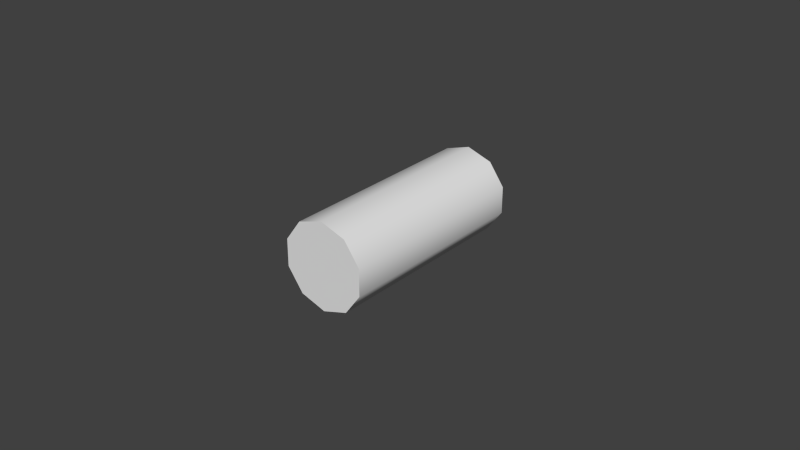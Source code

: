 # Source: casing.blend  (saved by Blender 2.77.0; exported with 4.5.12 LTS)
import bpy
from mathutils import Matrix  # noqa: F401  (used for matrix-valued properties, if any)

bpy.ops.wm.read_factory_settings(use_empty=True)
scene = bpy.context.scene
scene.name = 'Scene'

# ---- collections
col_collection_1 = bpy.data.collections.new('Collection 1'); scene.collection.children.link(col_collection_1)

# ---- world
world_world = bpy.data.worlds.new('World'); scene.world = world_world
world_world.color = (0.05088, 0.05088, 0.05088)
world_world.use_sun_shadow = False
world_world.sun_shadow_jitter_overblur = 0.0
world_world.cycles.sampling_method = 'NONE'
world_world.cycles.sample_map_resolution = 256

# ---- meshes
me_cylinder = bpy.data.meshes.new('Cylinder')
me_cylinder.from_pydata([(2.242e-08, 0.03288, 0.01397), (2.242e-08, -0.03288, 0.01397), (0.008208, 0.03288, 0.0113), (0.008208, -0.03288, 0.0113), (0.01328, 0.03288, 0.004315), (0.01328, -0.03288, 0.004315), (0.01328, 0.03288, -0.004315), (0.01328, -0.03288, -0.004315), (0.008208, 0.03288, -0.0113), (0.008208, -0.03288, -0.0113), (2.119e-08, 0.03288, -0.01397), (2.119e-08, -0.03288, -0.01397), (-0.008208, 0.03288, -0.0113), (-0.008208, -0.03288, -0.0113), (-0.01328, 0.03288, -0.004315), (-0.01328, -0.03288, -0.004315), (-0.01328, 0.03288, 0.004315), (-0.01328, -0.03288, 0.004315), (-0.008208, 0.03288, 0.0113), (-0.008208, -0.03288, 0.0113)], [], [(0, 1, 3, 2), (2, 3, 5, 4), (4, 5, 7, 6), (6, 7, 9, 8), (8, 9, 11, 10), (10, 11, 13, 12), (12, 13, 15, 14), (14, 15, 17, 16), (3, 1, 19, 17, 15, 13, 11, 9, 7, 5), (18, 19, 1, 0), (16, 17, 19, 18), (0, 2, 4, 6, 8, 10, 12, 14, 16, 18)])
me_cylinder.polygons.foreach_set('use_smooth', [True] * 12)
me_cylinder.use_remesh_preserve_volume = False
me_cylinder.use_remesh_preserve_attributes = False
me_cylinder.use_mirror_vertex_groups = False
me_cylinder.update()

# ---- objects
ob_casing = bpy.data.objects.new('Casing', me_cylinder)

# ---- transforms, parenting, visibility, modifiers, constraints
ob_casing.location = (0.0, 0.0, 0.0)
ob_casing.lineart.crease_threshold = 0.0
_m = ob_casing.modifiers.new('EdgeSplit', 'EDGE_SPLIT')
_m.split_angle = 1.396

# ---- collection membership
col_collection_1.objects.link(ob_casing)

# ---- scene / render settings (as saved in the file)
scene.frame_start = 1; scene.frame_end = 250; scene.frame_set(1)
scene.render.engine = 'BLENDER_EEVEE_NEXT'
scene.render.resolution_percentage = 50
scene.render.dither_intensity = 0.0
scene.cycles.use_denoising = False
scene.cycles.samples = 10
scene.cycles.sampling_pattern = 'TABULATED_SOBOL'
scene.cycles.light_sampling_threshold = 0.0
scene.cycles.use_adaptive_sampling = False
scene.cycles.use_light_tree = False
scene.cycles.blur_glossy = 0.0
scene.cycles.volume_bounces = 1
scene.cycles.pixel_filter_type = 'GAUSSIAN'
scene.cycles.sample_clamp_indirect = 0.0
scene.view_settings.view_transform = 'Standard'
bpy.context.view_layer.update()

# ---- added for rendering (the .blend has no active camera and no usable light): camera, sun
cam_auto = bpy.data.cameras.new('AutoCamera')
cam_auto.lens = 50.0
cam_auto.sensor_width = 36.0
cam_auto.clip_end = 1000.0
ob_auto_camera = bpy.data.objects.new('AutoCamera', cam_auto)
scene.collection.objects.link(ob_auto_camera)
ob_auto_camera.location = (0.185045, -0.222054, 0.148036)
ob_auto_camera.rotation_euler = (1.09748, -7.21219e-08, 0.694738)
scene.camera = ob_auto_camera
light_auto_sun = bpy.data.lights.new('AutoSun', 'SUN')
light_auto_sun.energy = 3.0
light_auto_sun.angle = 0.0523599
ob_auto_sun = bpy.data.objects.new('AutoSun', light_auto_sun)
scene.collection.objects.link(ob_auto_sun)
ob_auto_sun.rotation_euler = (0.872665, 0.174533, 0.523599)
bpy.context.view_layer.update()
